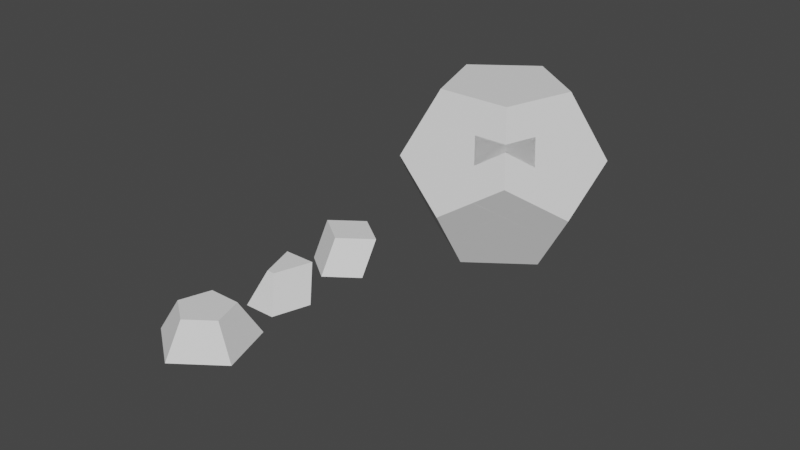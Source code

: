# Source: RubikDodecahedron.blend  (saved by Blender 3.6.11; exported with 4.5.12 LTS)
import bpy
from mathutils import Matrix  # noqa: F401  (used for matrix-valued properties, if any)

bpy.ops.wm.read_factory_settings(use_empty=True)
scene = bpy.context.scene
scene.name = 'Scene'

# ---- collections
col_piecesexample = bpy.data.collections.new('PiecesExample'); scene.collection.children.link(col_piecesexample)
col_rubikdodecahedron = bpy.data.collections.new('RubikDodecahedron'); scene.collection.children.link(col_rubikdodecahedron)

# ---- world
world_world = bpy.data.worlds.new('World'); scene.world = world_world
world_world.use_nodes = True; world_world.node_tree.nodes.clear()
_N = world_world.node_tree.nodes; _L = world_world.node_tree.links
n0 = _N.new('ShaderNodeOutputWorld'); n0.name = 'World Output'; n0.location = (300, 300)
n1 = _N.new('ShaderNodeBackground'); n1.name = 'Background'; n1.location = (10, 300)
n1.inputs[0].default_value = (0.05088, 0.05088, 0.05088, 1.0)
_L.new(n1.outputs[0], n0.inputs[0])
n0.is_active_output = True
world_world.color = (0.05088, 0.05088, 0.05088)
world_world.use_sun_shadow = False
world_world.sun_shadow_jitter_overblur = 0.0

# ---- meshes
me_vertexpiece = bpy.data.meshes.new('VertexPiece')
me_vertexpiece.from_pydata([(-3.688e-05, 0.2898, -0.3786), (-0.0001225, -0.758, -0.379), (-0.0001228, -0.2895, 0.3791), (-0.7209, 0.2342, 0.3791), (0.721, 0.2345, 0.3791), (0.7209, -0.2344, -0.3795), (-0.7208, -0.2345, -0.3792), (1.775e-05, 0.7579, 0.3791)], [], [(0, 7, 4, 5), (6, 0, 5, 1), (7, 3, 2, 4), (6, 1, 2, 3), (2, 1, 5, 4), (3, 7, 0, 6)])
me_vertexpiece.update()
me_edgepiece = bpy.data.meshes.new('EdgePiece')
me_edgepiece.from_pydata([(0.641, 0.2345, -0.3786), (-0.3658, -0.6132, -0.379), (0.09048, -0.2342, 0.3791), (0.366, -0.6133, -0.3792), (0.3658, 0.6133, 0.3791), (-0.09066, -0.2342, 0.3791), (-0.3656, 0.6131, 0.3791), (-0.6412, 0.2339, -0.3795)], [], [(6, 5, 2, 4), (1, 3, 2, 5), (0, 7, 6, 4), (1, 7, 0, 3), (2, 3, 0, 4), (6, 7, 1, 5)])
me_edgepiece.update()
me_facepiece = bpy.data.meshes.new('FacePiece')
me_facepiece.from_pydata([(0.0001349, -1.09, -0.3786), (0.3656, 0.5032, 0.3791), (0.6416, 0.882, -0.3792), (-0.6417, 0.882, -0.3789), (1.037, -0.3364, -0.3792), (0.0001895, -0.622, 0.3791), (0.5913, -0.1926, 0.3791), (-0.3654, 0.5034, 0.3791), (-0.5917, -0.1922, 0.3791), (-1.038, -0.3371, -0.3795)], [], [(7, 8, 5, 6, 1), (0, 9, 3, 2, 4), (2, 3, 7, 1), (7, 3, 9, 8), (2, 1, 6, 4), (0, 5, 8, 9), (4, 6, 5, 0)])
me_facepiece.update()
me_piece53 = bpy.data.meshes.new('Piece53')
me_piece53.from_pydata([(-0.3656, 0.6134, 0.3786), (0.3655, 0.6136, 0.3786), (-0.09016, -0.2339, 0.3792), (-0.3656, -0.6135, -0.3787), (0.6411, 0.2335, -0.3791), (-0.641, 0.2343, -0.379), (0.09007, -0.2339, 0.3792), (0.3658, -0.6135, -0.3788)], [], [(4, 5, 0, 1), (1, 0, 2, 6), (3, 7, 6, 2), (7, 3, 5, 4), (3, 2, 0, 5), (7, 4, 1, 6)])
me_piece53.update()
me_piece8 = bpy.data.meshes.new('Piece8')
me_piece8.from_pydata([(-0.7212, 0.2344, 0.379), (-0.7212, -0.234, -0.3789), (0.721, -0.2342, -0.379), (0.0007466, 0.2891, -0.379), (-1.951e-05, -0.2895, 0.379), (-0.0002533, 0.7578, 0.379), (0.7209, 0.2343, 0.379), (-1.962e-05, -0.758, -0.379)], [], [(2, 3, 5, 6), (3, 2, 7, 1), (4, 6, 5, 0), (0, 1, 7, 4), (7, 2, 6, 4), (3, 1, 0, 5)])
me_piece8.update()
me_piece4 = bpy.data.meshes.new('Piece4')
me_piece4.from_pydata([(0.08967, -0.234, 0.3791), (-0.3656, -0.613, -0.3789), (-0.6407, 0.2337, -0.3789), (0.3663, -0.6131, -0.379), (-0.366, 0.6134, 0.3791), (-0.09029, -0.234, 0.3791), (0.3655, 0.6132, 0.3791), (0.641, 0.2339, -0.3795)], [], [(0, 3, 7, 6), (7, 3, 1, 2), (5, 0, 6, 4), (1, 3, 0, 5), (7, 2, 4, 6), (2, 1, 5, 4)])
me_piece4.update()
me_piece9 = bpy.data.meshes.new('Piece9')
me_piece9.from_pydata([(-0.7211, 0.2347, 0.3791), (0.7207, -0.2342, -0.3789), (-0.7201, -0.2346, -0.379), (4.777e-05, -0.2893, 0.3791), (0.7205, 0.2341, 0.3791), (4.798e-05, -0.7578, -0.379), (8.523e-06, 0.758, 0.3791), (-1.483e-05, 0.2892, -0.3794)], [], [(1, 5, 2, 7), (1, 4, 3, 5), (2, 5, 3, 0), (0, 3, 4, 6), (1, 7, 6, 4), (0, 6, 7, 2)])
me_piece9.update()
me_piece0 = bpy.data.meshes.new('Piece0')
me_piece0.from_pydata([(0.641, 0.2345, -0.3786), (-0.3658, -0.6132, -0.379), (0.09048, -0.2342, 0.3791), (0.366, -0.6133, -0.3792), (0.3658, 0.6133, 0.3791), (-0.09066, -0.2342, 0.3791), (-0.3656, 0.6131, 0.3791), (-0.6412, 0.2339, -0.3795)], [], [(6, 5, 2, 4), (1, 3, 2, 5), (0, 7, 6, 4), (1, 7, 0, 3), (2, 3, 0, 4), (6, 7, 1, 5)])
me_piece0.update()
me_piece5 = bpy.data.meshes.new('Piece5')
me_piece5.from_pydata([(-3.688e-05, 0.2898, -0.3786), (-0.0001225, -0.758, -0.379), (-0.0001228, -0.2895, 0.3791), (-0.7209, 0.2342, 0.3791), (0.721, 0.2345, 0.3791), (0.7209, -0.2344, -0.3795), (-0.7208, -0.2345, -0.3792), (1.779e-05, 0.7579, 0.3791)], [], [(0, 7, 4, 5), (6, 0, 5, 1), (7, 3, 2, 4), (6, 1, 2, 3), (2, 1, 5, 4), (3, 7, 0, 6)])
me_piece5.update()
me_piece1 = bpy.data.meshes.new('Piece1')
me_piece1.from_pydata([(-0.6409, 0.2344, -0.3786), (0.6413, 0.2345, -0.3791), (-0.09011, -0.2342, 0.3791), (-0.3658, -0.6134, -0.3795), (0.09055, -0.2342, 0.3791), (-0.3657, 0.6131, 0.3791), (0.3658, -0.6133, -0.3792), (0.3649, 0.6131, 0.3791)], [], [(4, 6, 1, 7), (0, 1, 6, 3), (7, 5, 2, 4), (2, 3, 6, 4), (1, 0, 5, 7), (3, 2, 5, 0)])
me_piece1.update()
me_piece6 = bpy.data.meshes.new('Piece6')
me_piece6.from_pydata([(0.7206, -0.2343, -0.379), (0.0005584, 0.2895, -0.3792), (-6.869e-05, -0.2894, 0.379), (0.7207, 0.2342, 0.379), (-0.7205, 0.234, 0.379), (-6.874e-05, -0.7578, -0.3788), (-0.7207, -0.2345, -0.3792), (-0.0005032, 0.7582, 0.379)], [], [(6, 1, 0, 5), (3, 7, 4, 2), (4, 6, 5, 2), (2, 5, 0, 3), (0, 1, 7, 3), (4, 7, 1, 6)])
me_piece6.update()
me_piece2 = bpy.data.meshes.new('Piece2')
me_piece2.from_pydata([(-0.3657, -0.6131, -0.3789), (0.3657, 0.6133, 0.3791), (0.6407, 0.2338, -0.3792), (0.3655, -0.6131, -0.3789), (0.09017, -0.2341, 0.3791), (-0.6404, 0.2338, -0.3792), (-0.09026, -0.2341, 0.3791), (-0.3657, 0.6137, 0.3791)], [], [(1, 7, 6, 4), (6, 0, 3, 4), (2, 5, 7, 1), (1, 4, 3, 2), (5, 2, 3, 0), (0, 6, 7, 5)])
me_piece2.update()
me_piece7 = bpy.data.meshes.new('Piece7')
me_piece7.from_pydata([(0.0002202, -0.2894, 0.379), (0.0002197, -0.7577, -0.3786), (0.0002163, 0.758, 0.379), (0.7207, -0.2346, -0.3792), (-0.0004003, 0.2894, -0.3792), (0.7207, 0.234, 0.379), (-0.7208, -0.234, -0.379), (-0.7208, 0.2344, 0.379)], [], [(5, 2, 7, 0), (7, 6, 1, 0), (1, 3, 5, 0), (3, 4, 2, 5), (4, 3, 1, 6), (2, 4, 6, 7)])
me_piece7.update()
me_piece3 = bpy.data.meshes.new('Piece3')
me_piece3.from_pydata([(-0.3654, 0.6132, 0.379), (-0.3659, -0.6133, -0.3792), (-0.6413, 0.2344, -0.3792), (-0.09053, -0.2342, 0.379), (0.0901, -0.2342, 0.379), (0.3654, -0.6132, -0.3789), (0.642, 0.2344, -0.379), (0.3657, 0.613, 0.379)], [], [(4, 7, 0, 3), (1, 5, 4, 3), (6, 2, 0, 7), (2, 6, 5, 1), (0, 2, 1, 3), (4, 5, 6, 7)])
me_piece3.update()
me_piece10 = bpy.data.meshes.new('Piece10')
me_piece10.from_pydata([(0.0001348, -1.09, -0.3786), (0.3656, 0.5032, 0.3791), (0.6416, 0.882, -0.3792), (-0.6417, 0.882, -0.3789), (1.037, -0.3364, -0.3792), (0.0001895, -0.622, 0.3791), (0.5913, -0.1926, 0.3791), (-0.3654, 0.5034, 0.3791), (-0.5917, -0.1922, 0.3791), (-1.038, -0.3371, -0.3795)], [], [(7, 8, 5, 6, 1), (0, 9, 3, 2, 4), (2, 3, 7, 1), (7, 3, 9, 8), (2, 1, 6, 4), (0, 5, 8, 9), (4, 6, 5, 0)])
me_piece10.update()
me_piece14 = bpy.data.meshes.new('Piece14')
me_piece14.from_pydata([(-0.3654, -0.6134, -0.3792), (-0.3652, 0.6136, 0.3787), (0.3643, -0.6135, -0.379), (-0.6402, 0.2348, -0.3785), (0.6404, 0.2331, -0.3791), (0.09027, -0.2341, 0.3791), (-0.09003, -0.234, 0.3791), (0.3659, 0.6134, 0.3789)], [], [(4, 3, 1, 7), (3, 4, 2, 0), (0, 2, 5, 6), (5, 7, 1, 6), (2, 4, 7, 5), (1, 3, 0, 6)])
me_piece14.update()
me_solid_022 = bpy.data.meshes.new('Solid.022')
me_solid_022.from_pydata([(0.08961, -0.2341, 0.379), (0.3654, -0.6135, -0.3791), (-0.3658, 0.6131, 0.3786), (-0.3656, -0.6128, -0.3782), (0.3653, 0.6132, 0.3788), (0.642, 0.234, -0.3788), (-0.09057, -0.2341, 0.3789), (-0.6404, 0.2341, -0.3792)], [], [(0, 1, 5, 4), (7, 5, 1, 3), (5, 7, 2, 4), (4, 2, 6, 0), (3, 1, 0, 6), (2, 7, 3, 6)])
me_solid_022.update()
me_piece25 = bpy.data.meshes.new('Piece25')
me_piece25.from_pydata([(5.473e-05, 0.7575, 0.3793), (-6.527e-05, -0.2899, 0.3786), (-6.506e-05, -0.7579, -0.3797), (0.7211, -0.2338, -0.3792), (0.721, 0.234, 0.3789), (-0.7208, -0.2341, -0.3792), (-0.0001565, 0.2902, -0.3777), (-0.721, 0.2339, 0.3789)], [], [(7, 5, 2, 1), (3, 4, 1, 2), (0, 7, 1, 4), (6, 0, 4, 3), (0, 6, 5, 7), (2, 5, 6, 3)])
me_piece25.update()
me_piece24 = bpy.data.meshes.new('Piece24')
me_piece24.from_pydata([(0.7207, -0.2342, -0.3798), (0.0006615, 0.757, 0.3789), (0.0004594, 0.2895, -0.3786), (0.7214, 0.2336, 0.377), (-0.0004778, -0.7573, -0.3787), (-0.0004776, -0.2893, 0.3796), (-0.7209, 0.2342, 0.3799), (-0.7214, -0.2335, -0.3783)], [], [(1, 2, 7, 6), (2, 1, 3, 0), (0, 3, 5, 4), (5, 6, 7, 4), (3, 1, 6, 5), (0, 4, 7, 2)])
me_piece24.update()
me_piece20 = bpy.data.meshes.new('Piece20')
me_piece20.from_pydata([(-1.822e-05, -0.6222, 0.3785), (0.591, -0.1925, 0.3788), (-0.3657, 0.5031, 0.3792), (-0.6408, 0.8822, -0.3779), (0.3662, 0.503, 0.3792), (-1.038, -0.3353, -0.3795), (1.037, -0.3377, -0.3792), (0.0004344, -1.09, -0.3796), (0.6409, 0.8819, -0.3784), (-0.5917, -0.1922, 0.3788)], [], [(8, 4, 1, 6), (6, 7, 5, 3, 8), (9, 0, 1, 4, 2), (1, 0, 7, 6), (3, 5, 9, 2), (2, 4, 8, 3), (5, 7, 0, 9)])
me_piece20.update()
me_piece33 = bpy.data.meshes.new('Piece33')
me_piece33.from_pydata([(0.3664, 0.6129, 0.3787), (0.3656, -0.6135, -0.3784), (0.09048, -0.2344, 0.379), (-0.3671, -0.6122, -0.379), (-0.6418, 0.2346, -0.3792), (0.6419, 0.2339, -0.3791), (-0.09044, -0.2344, 0.3791), (-0.365, 0.6131, 0.3789)], [], [(2, 1, 5, 0), (4, 5, 1, 3), (6, 2, 0, 7), (3, 1, 2, 6), (4, 7, 0, 5), (4, 3, 6, 7)])
me_piece33.update()
me_piece34 = bpy.data.meshes.new('Piece34')
me_piece34.from_pydata([(0.3658, -0.6129, -0.3787), (-0.3657, 0.6132, 0.3787), (-0.09029, -0.2339, 0.379), (-0.3653, -0.613, -0.3786), (0.3651, 0.6135, 0.3788), (0.09004, -0.2338, 0.379), (0.6408, 0.2332, -0.3789), (-0.6404, 0.2336, -0.3791)], [], [(1, 2, 5, 4), (0, 5, 2, 3), (0, 3, 7, 6), (1, 7, 3, 2), (4, 6, 7, 1), (0, 6, 4, 5)])
me_piece34.update()
me_piece40 = bpy.data.meshes.new('Piece40')
me_piece40.from_pydata([(-7.706e-05, -0.7576, -0.3794), (0.0001467, 0.7575, 0.3793), (0.7207, 0.2339, 0.379), (-0.7209, -0.2337, -0.3788), (-7.713e-05, -0.2897, 0.3787), (-0.721, 0.234, 0.379), (0.7206, -0.2339, -0.3789), (0.0005993, 0.2896, -0.3788)], [], [(3, 0, 4, 5), (6, 2, 4, 0), (5, 4, 2, 1), (7, 6, 0, 3), (1, 2, 6, 7), (3, 5, 1, 7)])
me_piece40.update()
me_piece35 = bpy.data.meshes.new('Piece35')
me_piece35.from_pydata([(0.09055, -0.2341, 0.379), (-0.3659, -0.6132, -0.3788), (0.6407, 0.234, -0.3788), (-0.6409, 0.2342, -0.379), (-0.3654, 0.6133, 0.3788), (-0.09011, -0.2341, 0.379), (0.3657, 0.6132, 0.3787), (0.3654, -0.6133, -0.3787)], [], [(0, 6, 4, 5), (0, 5, 1, 7), (2, 3, 4, 6), (7, 2, 6, 0), (5, 4, 3, 1), (2, 7, 1, 3)])
me_piece35.update()
me_piece36 = bpy.data.meshes.new('Piece36')
me_piece36.from_pydata([(-0.7207, 0.2338, 0.3791), (0.7209, 0.2341, 0.3791), (-0.000162, 0.2899, -0.3784), (-5.558e-05, -0.2897, 0.3788), (0.721, -0.2341, -0.3795), (-0.0001292, 0.7578, 0.3794), (-5.528e-05, -0.7578, -0.3796), (-0.7208, -0.2339, -0.3789)], [], [(2, 5, 1, 4), (4, 6, 7, 2), (3, 1, 5, 0), (3, 6, 4, 1), (3, 0, 7, 6), (5, 2, 7, 0)])
me_piece36.update()
me_piece26 = bpy.data.meshes.new('Piece26')
me_piece26.from_pydata([(-0.09014, -0.2339, 0.3791), (-0.6409, 0.2337, -0.379), (0.09061, -0.2339, 0.3791), (0.6405, 0.2334, -0.379), (-0.3653, -0.6134, -0.3792), (0.3657, 0.6137, 0.3789), (-0.3659, 0.6135, 0.3788), (0.3655, -0.6131, -0.3788)], [], [(4, 1, 3, 7), (2, 7, 3, 5), (0, 2, 5, 6), (0, 4, 7, 2), (1, 6, 5, 3), (4, 0, 6, 1)])
me_piece26.update()
me_piece11 = bpy.data.meshes.new('Piece11')
me_piece11.from_pydata([(-0.6414, 0.2342, -0.3792), (0.6419, 0.234, -0.3791), (-0.09059, -0.2342, 0.379), (-0.3653, 0.6135, 0.3786), (-0.3655, -0.6132, -0.3787), (0.3651, -0.6133, -0.3785), (0.08978, -0.2342, 0.379), (0.366, 0.6132, 0.3788), (-0.6414, 0.2342, -0.3792), (0.6419, 0.234, -0.3791), (-0.09059, -0.2342, 0.379), (-0.3653, 0.6135, 0.3786), (-0.3655, -0.6132, -0.3787), (0.3651, -0.6133, -0.3785), (0.08978, -0.2342, 0.379), (0.366, 0.6132, 0.3788)], [], [(1, 0, 3, 7), (5, 6, 2, 4), (2, 6, 7, 3), (5, 4, 0, 1), (6, 5, 1, 7), (2, 3, 0, 4), (9, 8, 11, 15), (13, 14, 10, 12), (10, 14, 15, 11), (13, 12, 8, 9), (14, 13, 9, 15), (10, 11, 8, 12)])
me_piece11.update()
me_piece21 = bpy.data.meshes.new('Piece21')
me_piece21.from_pydata([(0.7206, 0.2336, 0.3789), (6.121e-05, 0.2904, -0.3781), (0.7207, -0.2343, -0.3794), (6.771e-05, -0.2899, 0.3786), (6.789e-05, -0.7578, -0.3796), (0.0001159, 0.7579, 0.3793), (-0.7207, 0.2338, 0.3789), (-0.7208, -0.2337, -0.3787)], [], [(5, 1, 7, 6), (0, 3, 4, 2), (7, 4, 3, 6), (0, 5, 6, 3), (7, 1, 2, 4), (0, 2, 1, 5)])
me_piece21.update()
me_piece16 = bpy.data.meshes.new('Piece16')
me_piece16.from_pydata([(0.0003091, -1.09, -0.3796), (0.6409, 0.883, -0.3785), (1.037, -0.3375, -0.3793), (-0.3659, 0.5032, 0.3793), (-0.5916, -0.1922, 0.3788), (-1.037, -0.3377, -0.379), (0.366, 0.5029, 0.3793), (-0.6413, 0.882, -0.3784), (0.5918, -0.1919, 0.3788), (-5.513e-05, -0.6218, 0.3786)], [], [(9, 8, 6, 3, 4), (0, 5, 7, 1, 2), (6, 1, 7, 3), (3, 7, 5, 4), (5, 0, 9, 4), (0, 2, 8, 9), (1, 6, 8, 2)])
me_piece16.update()
me_piece27 = bpy.data.meshes.new('Piece27')
me_piece27.from_pydata([(-0.3658, -0.6132, -0.3788), (-0.09045, -0.2339, 0.3792), (0.09006, -0.234, 0.3792), (0.3657, 0.6131, 0.3789), (0.3654, -0.6138, -0.3798), (0.6409, 0.2343, -0.3791), (-0.3652, 0.6129, 0.379), (-0.6407, 0.2346, -0.3787)], [], [(4, 0, 7, 5), (4, 5, 3, 2), (6, 1, 2, 3), (0, 4, 2, 1), (5, 7, 6, 3), (1, 6, 7, 0)])
me_piece27.update()
me_piece37 = bpy.data.meshes.new('Piece37')
me_piece37.from_pydata([(-3.932e-05, -0.7578, -0.3795), (0.721, -0.2337, -0.3787), (-3.953e-05, -0.2897, 0.3789), (0.721, 0.2342, 0.3793), (-0.7209, 0.2341, 0.3793), (-0.0001367, 0.7575, 0.3796), (-0.7211, -0.2345, -0.3801), (0.0001673, 0.2898, -0.3787)], [], [(7, 1, 0, 6), (5, 4, 2, 3), (4, 6, 0, 2), (0, 1, 3, 2), (7, 5, 3, 1), (6, 4, 5, 7)])
me_piece37.update()
me_piece12 = bpy.data.meshes.new('Piece12')
me_piece12.from_pydata([(0.3658, 0.6129, 0.3788), (-0.3656, 0.6131, 0.3786), (0.6409, 0.2342, -0.3789), (-0.6406, 0.2347, -0.379), (0.09028, -0.2342, 0.379), (0.3649, -0.6134, -0.3787), (-0.09059, -0.2341, 0.3789), (-0.3652, -0.6132, -0.3787)], [], [(3, 2, 5, 7), (7, 5, 4, 6), (6, 4, 0, 1), (2, 3, 1, 0), (5, 2, 0, 4), (1, 3, 7, 6)])
me_piece12.update()
me_piece17 = bpy.data.meshes.new('Piece17')
me_piece17.from_pydata([(-0.6407, 0.883, -0.3783), (-1.037, -0.3375, -0.3792), (1.037, -0.3363, -0.3793), (0.6416, 0.8826, -0.3786), (-0.3656, 0.5026, 0.3794), (0.5915, -0.1915, 0.379), (0.366, 0.503, 0.3794), (-0.001126, -1.091, -0.3802), (-6.233e-05, -0.6221, 0.3787), (-0.5917, -0.1928, 0.379)], [], [(4, 9, 8, 5, 6), (1, 0, 3, 2, 7), (0, 1, 9, 4), (3, 0, 4, 6), (3, 6, 5, 2), (2, 5, 8, 7), (7, 8, 9, 1)])
me_piece17.update()
me_piece28 = bpy.data.meshes.new('Piece28')
me_piece28.from_pydata([(0.08998, -0.2342, 0.379), (0.3659, 0.6138, 0.3788), (-0.6424, 0.2335, -0.3798), (-0.3648, -0.6134, -0.3786), (0.3658, -0.6131, -0.3783), (0.6412, 0.2345, -0.3788), (-0.08975, -0.2342, 0.379), (-0.3658, 0.613, 0.3787)], [], [(1, 0, 4, 5), (4, 3, 2, 5), (1, 7, 6, 0), (3, 4, 0, 6), (5, 2, 7, 1), (3, 6, 7, 2)])
me_piece28.update()
me_piece22 = bpy.data.meshes.new('Piece22')
me_piece22.from_pydata([(-0.7207, -0.2339, -0.3788), (-0.0004195, 0.2898, -0.3789), (-0.000127, -0.7575, -0.3792), (0.7211, 0.2343, 0.3791), (0.7206, -0.2343, -0.3796), (-0.7206, 0.2338, 0.3791), (-0.000127, -0.2897, 0.3788), (0.0003228, 0.7575, 0.3794)], [], [(1, 0, 5, 7), (4, 3, 6, 2), (0, 2, 6, 5), (3, 7, 5, 6), (4, 2, 0, 1), (4, 1, 7, 3)])
me_piece22.update()
me_piece18 = bpy.data.meshes.new('Piece18')
me_piece18.from_pydata([(-0.5918, -0.1924, 0.3787), (-0.3657, 0.5031, 0.3791), (0.6407, 0.8821, -0.3782), (-0.0004938, -1.091, -0.3795), (-1.037, -0.3366, -0.3792), (0.5913, -0.192, 0.3787), (0.3655, 0.5031, 0.3791), (1.037, -0.3366, -0.3788), (-0.6404, 0.8821, -0.3783), (0.000714, -0.6224, 0.3784)], [], [(1, 0, 9, 5, 6), (2, 7, 3, 4, 8), (6, 2, 8, 1), (1, 8, 4, 0), (3, 9, 0, 4), (6, 5, 7, 2), (7, 5, 9, 3)])
me_piece18.update()
me_piece13 = bpy.data.meshes.new('Piece13')
me_piece13.from_pydata([(-0.09096, -0.2338, 0.3791), (-0.3653, 0.6132, 0.3788), (-0.6406, 0.2339, -0.3794), (0.3651, -0.6132, -0.3788), (-0.3658, -0.6131, -0.379), (0.6409, 0.2337, -0.3788), (0.09034, -0.2338, 0.3791), (0.3662, 0.6131, 0.379)], [], [(4, 3, 6, 0), (6, 7, 1, 0), (7, 5, 2, 1), (3, 4, 2, 5), (3, 5, 7, 6), (0, 1, 2, 4)])
me_piece13.update()
me_piece29 = bpy.data.meshes.new('Piece29')
me_piece29.from_pydata([(-0.3656, 0.613, 0.3789), (0.3654, -0.6133, -0.3786), (-0.09074, -0.2341, 0.3791), (-0.3664, -0.6132, -0.3788), (0.6414, 0.2339, -0.3794), (-0.6412, 0.2346, -0.3789), (0.09065, -0.2341, 0.379), (0.3665, 0.6132, 0.3787)], [], [(5, 4, 1, 3), (0, 2, 6, 7), (3, 1, 6, 2), (4, 5, 0, 7), (6, 1, 4, 7), (2, 0, 5, 3)])
me_piece29.update()
me_piece19 = bpy.data.meshes.new('Piece19')
me_piece19.from_pydata([(-0.3657, 0.5026, 0.3792), (-0.6411, 0.8822, -0.3788), (0.3656, 0.503, 0.3792), (0.5911, -0.191, 0.3788), (0.6422, 0.8824, -0.3787), (-1.037, -0.3366, -0.3792), (-0.0003543, -1.09, -0.3793), (1.037, -0.336, -0.3785), (-0.5918, -0.1931, 0.3788), (0.0006136, -0.6231, 0.3785)], [], [(8, 9, 3, 2, 0), (5, 1, 4, 7, 6), (3, 7, 4, 2), (7, 3, 9, 6), (2, 4, 1, 0), (1, 5, 8, 0), (5, 6, 9, 8)])
me_piece19.update()
me_piece38 = bpy.data.meshes.new('Piece38')
me_piece38.from_pydata([(-0.7209, -0.2338, -0.3789), (-0.0007292, 0.2892, -0.3786), (-0.0001366, -0.7576, -0.3796), (0.721, 0.2344, 0.3791), (-0.0001365, -0.2896, 0.3788), (-0.7206, 0.2338, 0.3791), (0.7209, -0.2338, -0.3794), (0.0004785, 0.7574, 0.3794)], [], [(1, 6, 2, 0), (3, 6, 1, 7), (0, 2, 4, 5), (7, 5, 4, 3), (4, 2, 6, 3), (1, 0, 5, 7)])
me_piece38.update()
me_piece30 = bpy.data.meshes.new('Piece30')
me_piece30.from_pydata([(0.3659, -0.613, -0.3785), (-0.6417, 0.2338, -0.379), (0.3653, 0.6138, 0.3787), (0.6407, 0.2344, -0.3785), (0.09008, -0.234, 0.3789), (-0.08975, -0.234, 0.3789), (-0.3651, -0.6134, -0.3792), (-0.3655, 0.6125, 0.3786)], [], [(3, 0, 6, 1), (2, 4, 0, 3), (2, 7, 5, 4), (5, 6, 0, 4), (3, 1, 7, 2), (6, 5, 7, 1)])
me_piece30.update()
me_piece23 = bpy.data.meshes.new('Piece23')
me_piece23.from_pydata([(-0.7207, 0.2338, 0.379), (-4.667e-05, 0.7574, 0.3793), (0.7208, -0.234, -0.3795), (0.000257, 0.2895, -0.3787), (-0.0002145, -0.2897, 0.3787), (-0.0002148, -0.7575, -0.3792), (0.7208, 0.2342, 0.379), (-0.7207, -0.2337, -0.3784)], [], [(7, 0, 1, 3), (2, 6, 4, 5), (4, 0, 7, 5), (6, 1, 0, 4), (7, 3, 2, 5), (3, 1, 6, 2)])
me_piece23.update()
me_piece31 = bpy.data.meshes.new('Piece31')
me_piece31.from_pydata([(-0.09054, -0.2338, 0.3789), (-0.366, -0.6129, -0.3787), (0.3655, -0.6129, -0.3786), (-0.6413, 0.2343, -0.3791), (0.6404, 0.2337, -0.3788), (0.09064, -0.2339, 0.3789), (-0.3654, 0.6127, 0.3787), (0.3666, 0.6128, 0.3786)], [], [(1, 3, 4, 2), (0, 5, 7, 6), (1, 2, 5, 0), (3, 6, 7, 4), (4, 7, 5, 2), (0, 6, 3, 1)])
me_piece31.update()
me_piece39 = bpy.data.meshes.new('Piece39')
me_piece39.from_pydata([(-0.7206, -0.2337, -0.3788), (7.442e-05, -0.7577, -0.3797), (-0.0007209, 0.2898, -0.3785), (0.7209, -0.2337, -0.3789), (-0.7206, 0.234, 0.379), (0.000247, 0.7569, 0.3793), (7.473e-05, -0.2896, 0.3787), (0.7207, 0.2339, 0.379)], [], [(0, 2, 3, 1), (2, 5, 7, 3), (4, 6, 7, 5), (4, 0, 1, 6), (1, 3, 7, 6), (2, 0, 4, 5)])
me_piece39.update()
me_piece32 = bpy.data.meshes.new('Piece32')
me_piece32.from_pydata([(0.3657, 0.6142, 0.3786), (-0.3651, -0.6141, -0.3788), (0.3658, -0.6121, -0.3781), (0.09013, -0.2317, 0.3787), (-0.366, 0.6115, 0.3785), (-0.09034, -0.235, 0.3788), (-0.641, 0.2321, -0.3798), (0.6408, 0.2351, -0.3778)], [], [(2, 1, 6, 7), (4, 5, 3, 0), (1, 2, 3, 5), (7, 6, 4, 0), (6, 1, 5, 4), (0, 3, 2, 7)])
me_piece32.update()
me_piece41 = bpy.data.meshes.new('Piece41')
me_piece41.from_pydata([(-0.3652, 0.5024, 0.3794), (0.5912, -0.1926, 0.379), (0.3653, 0.5024, 0.3794), (6.291e-05, -0.6224, 0.3787), (-0.5909, -0.1919, 0.379), (-1.037, -0.3372, -0.3793), (1.037, -0.3366, -0.3791), (-0.0003715, -1.091, -0.3796), (-0.6406, 0.8836, -0.3791), (0.6408, 0.8829, -0.3783)], [], [(1, 2, 0, 4, 3), (8, 9, 6, 7, 5), (3, 7, 6, 1), (4, 5, 7, 3), (5, 4, 0, 8), (8, 0, 2, 9), (1, 6, 9, 2)])
me_piece41.update()
me_piece46 = bpy.data.meshes.new('Piece46')
me_piece46.from_pydata([(-0.6415, 0.2339, -0.3789), (0.641, 0.2341, -0.3793), (0.0902, -0.2341, 0.379), (-0.3652, 0.6134, 0.3789), (0.3655, 0.6136, 0.3787), (-0.08992, -0.2342, 0.3791), (-0.3658, -0.6134, -0.3786), (0.3658, -0.6133, -0.3789)], [], [(4, 1, 0, 3), (4, 2, 7, 1), (5, 2, 4, 3), (5, 6, 7, 2), (7, 6, 0, 1), (3, 0, 6, 5)])
me_piece46.update()
me_piece45 = bpy.data.meshes.new('Piece45')
me_piece45.from_pydata([(8.276e-05, -0.6221, 0.3785), (0.5917, -0.1926, 0.3788), (-1.037, -0.337, -0.3792), (1.037, -0.3373, -0.379), (2.176e-05, -1.09, -0.3796), (-0.6409, 0.8825, -0.3783), (0.6407, 0.8821, -0.3783), (0.3656, 0.5034, 0.3792), (-0.5917, -0.1924, 0.3788), (-0.3655, 0.5033, 0.3792)], [], [(8, 0, 1, 7, 9), (5, 6, 3, 4, 2), (0, 4, 3, 1), (2, 4, 0, 8), (5, 2, 8, 9), (5, 9, 7, 6), (6, 7, 1, 3)])
me_piece45.update()
me_piece42 = bpy.data.meshes.new('Piece42')
me_piece42.from_pydata([(-0.5916, -0.1926, 0.3789), (0.5915, -0.1929, 0.3789), (0.0005565, -0.6225, 0.3787), (-1.037, -0.3363, -0.3792), (1.037, -0.337, -0.3791), (0.0002203, -1.09, -0.3799), (-0.6407, 0.8831, -0.3785), (0.6402, 0.8822, -0.3785), (-0.3653, 0.5032, 0.3793), (0.3654, 0.5033, 0.3793)], [], [(9, 8, 0, 2, 1), (6, 7, 4, 5, 3), (4, 7, 9, 1), (2, 5, 4, 1), (5, 2, 0, 3), (3, 0, 8, 6), (7, 6, 8, 9)])
me_piece42.update()
me_piece44 = bpy.data.meshes.new('Piece44')
me_piece44.from_pydata([(-0.5919, -0.1925, 0.379), (-0.3658, 0.5034, 0.3794), (0.5916, -0.1924, 0.379), (0.0009806, -0.623, 0.3774), (0.3655, 0.5026, 0.3794), (-1.037, -0.3363, -0.3791), (1.037, -0.3355, -0.3784), (0.001326, -1.091, -0.3804), (-0.6415, 0.8826, -0.3785), (0.6406, 0.8823, -0.3778)], [], [(4, 1, 0, 3, 2), (8, 9, 6, 7, 5), (3, 7, 6, 2), (7, 3, 0, 5), (5, 0, 1, 8), (6, 9, 4, 2), (9, 8, 1, 4)])
me_piece44.update()
me_piece43 = bpy.data.meshes.new('Piece43')
me_piece43.from_pydata([(0.0002515, -0.6225, 0.3785), (-0.5917, -0.1928, 0.3788), (0.3655, 0.503, 0.3792), (-0.3657, 0.5028, 0.3792), (0.5913, -0.1924, 0.3788), (1.037, -0.3369, -0.3788), (0.001052, -1.09, -0.3797), (-0.6412, 0.8829, -0.3785), (0.6409, 0.8821, -0.3784), (-1.037, -0.3357, -0.3789)], [], [(4, 2, 3, 1, 0), (7, 8, 5, 6, 9), (1, 9, 6, 0), (1, 3, 7, 9), (7, 3, 2, 8), (5, 8, 2, 4), (6, 5, 4, 0)])
me_piece43.update()
me_piece49 = bpy.data.meshes.new('Piece49')
me_piece49.from_pydata([(-0.3658, -0.6133, -0.3787), (-0.08978, -0.2342, 0.3789), (0.09017, -0.2341, 0.3789), (-0.3658, 0.6131, 0.3787), (0.3656, -0.6132, -0.379), (0.3651, 0.6134, 0.3785), (-0.64, 0.2339, -0.3784), (0.6406, 0.2344, -0.3789)], [], [(6, 3, 5, 7), (0, 4, 2, 1), (2, 5, 3, 1), (6, 7, 4, 0), (1, 3, 6, 0), (4, 7, 5, 2)])
me_piece49.update()
me_piece48 = bpy.data.meshes.new('Piece48')
me_piece48.from_pydata([(-0.3658, -0.6134, -0.3786), (0.3656, 0.6134, 0.3786), (0.09057, -0.2342, 0.379), (-0.09004, -0.2342, 0.379), (0.3659, -0.6134, -0.3791), (-0.3655, 0.6134, 0.3788), (-0.6412, 0.2342, -0.3785), (0.6405, 0.2343, -0.3792)], [], [(6, 5, 1, 7), (4, 2, 3, 0), (3, 2, 1, 5), (6, 7, 4, 0), (0, 3, 5, 6), (2, 4, 7, 1)])
me_piece48.update()
me_piece47 = bpy.data.meshes.new('Piece47')
me_piece47.from_pydata([(0.3655, -0.6135, -0.3791), (0.09021, -0.2342, 0.3791), (-0.0901, -0.2343, 0.3791), (-0.3661, 0.6133, 0.3789), (-0.6414, 0.2341, -0.3788), (0.6407, 0.2349, -0.3793), (-0.3646, -0.6136, -0.3788), (0.3658, 0.6134, 0.3788)], [], [(4, 5, 0, 6), (6, 0, 1, 2), (1, 7, 3, 2), (4, 3, 7, 5), (2, 3, 4, 6), (1, 0, 5, 7)])
me_piece47.update()
me_piece50 = bpy.data.meshes.new('Piece50')
me_piece50.from_pydata([(-0.0902, -0.2342, 0.379), (-0.366, -0.6134, -0.3787), (-0.3658, 0.6131, 0.3788), (-0.6416, 0.2342, -0.3787), (0.3657, -0.6132, -0.3789), (0.09114, -0.2341, 0.3789), (0.366, 0.6131, 0.3786), (0.6407, 0.2345, -0.3791)], [], [(4, 5, 0, 1), (6, 2, 0, 5), (1, 3, 7, 4), (7, 3, 2, 6), (1, 0, 2, 3), (7, 6, 5, 4)])
me_piece50.update()
me_piece56 = bpy.data.meshes.new('Piece56')
me_piece56.from_pydata([(0.721, -0.2344, -0.379), (0.0001033, -0.7577, -0.379), (7.053e-05, -0.2894, 0.3789), (-0.7207, -0.234, -0.379), (-8.376e-05, 0.2895, -0.379), (-8.34e-05, 0.758, 0.3791), (-0.7212, 0.2341, 0.379), (0.7208, 0.234, 0.3788)], [], [(1, 2, 6, 3), (5, 4, 3, 6), (5, 7, 0, 4), (0, 1, 3, 4), (1, 0, 7, 2), (6, 2, 7, 5)])
me_piece56.update()
me_piece55 = bpy.data.meshes.new('Piece55')
me_piece55.from_pydata([(0.08997, -0.234, 0.379), (0.3656, -0.6133, -0.3785), (-0.3651, -0.6133, -0.3785), (0.6409, 0.234, -0.3791), (-0.6407, 0.2344, -0.379), (-0.09045, -0.234, 0.379), (-0.3656, 0.6131, 0.3785), (0.3655, 0.6132, 0.3785)], [], [(7, 6, 5, 0), (5, 2, 1, 0), (1, 2, 4, 3), (3, 4, 6, 7), (2, 5, 6, 4), (0, 1, 3, 7)])
me_piece55.update()
me_piece51 = bpy.data.meshes.new('Piece51')
me_piece51.from_pydata([(-0.3657, -0.6131, -0.3783), (0.09015, -0.2337, 0.3794), (-0.09043, -0.2337, 0.3794), (-0.6408, 0.234, -0.379), (0.3654, 0.6138, 0.3789), (0.3659, -0.6137, -0.3796), (-0.3652, 0.6138, 0.3789), (0.6408, 0.2326, -0.3797)], [], [(4, 7, 3, 6), (4, 1, 5, 7), (6, 2, 1, 4), (0, 5, 1, 2), (3, 7, 5, 0), (2, 6, 3, 0)])
me_piece51.update()
me_piece61 = bpy.data.meshes.new('Piece61')
me_piece61.from_pydata([(-8.077e-06, -0.6222, 0.3789), (0.5911, -0.1927, 0.3789), (-0.6406, 0.882, -0.379), (-1.037, -0.3369, -0.3787), (-5.636e-05, -1.09, -0.3788), (0.6402, 0.8822, -0.3794), (1.037, -0.337, -0.3789), (-0.5911, -0.191, 0.3789), (-0.3655, 0.503, 0.3789), (0.3659, 0.5029, 0.3789)], [], [(1, 9, 8, 7, 0), (6, 4, 3, 2, 5), (1, 0, 4, 6), (4, 0, 7, 3), (3, 7, 8, 2), (2, 8, 9, 5), (6, 5, 9, 1)])
me_piece61.update()
me_piece57 = bpy.data.meshes.new('Piece57')
me_piece57.from_pydata([(0.7211, -0.2341, -0.3789), (0.0001328, -0.2896, 0.3788), (0.7212, 0.2343, 0.3791), (8.337e-05, 0.7582, 0.379), (-0.7208, -0.234, -0.3789), (-0.000865, -0.7587, -0.3789), (8.313e-05, 0.2898, -0.3789), (-0.7209, 0.2342, 0.3787)], [], [(7, 1, 2, 3), (2, 0, 6, 3), (6, 4, 7, 3), (0, 5, 4, 6), (4, 5, 1, 7), (0, 2, 1, 5)])
me_piece57.update()
me_piece60 = bpy.data.meshes.new('Piece60')
me_piece60.from_pydata([(0.0001085, 0.2895, -0.3789), (-0.0003954, -0.758, -0.3789), (-0.0003139, -0.2893, 0.3793), (-0.7206, -0.2341, -0.3789), (0.7209, 0.2342, 0.379), (0.7208, -0.2341, -0.3789), (0.0001085, 0.7576, 0.3785), (-0.7206, 0.2341, 0.3788)], [], [(5, 0, 6, 4), (3, 7, 6, 0), (0, 5, 1, 3), (2, 1, 5, 4), (6, 7, 2, 4), (1, 2, 7, 3)])
me_piece60.update()
me_piece54 = bpy.data.meshes.new('Piece54')
me_piece54.from_pydata([(0.3658, -0.6137, -0.379), (0.6407, 0.2338, -0.3791), (0.3655, 0.6132, 0.3785), (0.09029, -0.2341, 0.379), (-0.09007, -0.2341, 0.379), (-0.3659, 0.614, 0.3785), (-0.3654, -0.6134, -0.3783), (-0.641, 0.2343, -0.3787)], [], [(5, 2, 1, 7), (7, 6, 4, 5), (4, 3, 2, 5), (3, 4, 6, 0), (6, 7, 1, 0), (1, 2, 3, 0)])
me_piece54.update()
me_piece52 = bpy.data.meshes.new('Piece52')
me_piece52.from_pydata([(-0.6409, 0.2337, -0.3792), (-0.09031, -0.2338, 0.3792), (0.0896, -0.2338, 0.3792), (-0.3644, -0.6134, -0.3787), (0.3652, 0.6133, 0.3787), (0.3653, -0.6134, -0.3787), (0.641, 0.2343, -0.3792), (-0.3655, 0.6132, 0.3787)], [], [(4, 6, 0, 7), (1, 2, 4, 7), (1, 3, 5, 2), (6, 5, 3, 0), (1, 7, 0, 3), (6, 4, 2, 5)])
me_piece52.update()
me_piece59 = bpy.data.meshes.new('Piece59')
me_piece59.from_pydata([(0.0001927, 0.758, 0.3791), (0.721, 0.2342, 0.379), (0.000193, 0.2894, -0.3791), (0.721, -0.2343, -0.3791), (-0.7209, -0.2346, -0.3791), (-0.7208, 0.2344, 0.3794), (-0.0003642, -0.758, -0.3791), (-0.0002523, -0.2892, 0.379)], [], [(1, 0, 5, 7), (0, 1, 3, 2), (2, 4, 5, 0), (6, 4, 2, 3), (7, 6, 3, 1), (5, 4, 6, 7)])
me_piece59.update()
me_piece58 = bpy.data.meshes.new('Piece58')
me_piece58.from_pydata([(-0.0002895, -0.2897, 0.379), (-0.721, 0.2343, 0.379), (4.297e-05, 0.758, 0.3788), (0.7213, -0.2343, -0.3789), (0.721, 0.2342, 0.3788), (4.321e-05, 0.2897, -0.3789), (-0.7211, -0.2342, -0.3789), (-3.257e-05, -0.758, -0.3789)], [], [(0, 4, 2, 1), (0, 1, 6, 7), (7, 6, 5, 3), (1, 2, 5, 6), (3, 5, 2, 4), (4, 0, 7, 3)])
me_piece58.update()

# ---- objects
ob_vertexpiece = bpy.data.objects.new('VertexPiece', me_vertexpiece)
ob_edgepiece = bpy.data.objects.new('EdgePiece', me_edgepiece)
ob_facepiece = bpy.data.objects.new('FacePiece', me_facepiece)
ob_piece53 = bpy.data.objects.new('Piece53', me_piece53)
ob_piece8 = bpy.data.objects.new('Piece8', me_piece8)
ob_piece4 = bpy.data.objects.new('Piece4', me_piece4)
ob_piece9 = bpy.data.objects.new('Piece9', me_piece9)
ob_piece0 = bpy.data.objects.new('Piece0', me_piece0)
ob_piece5 = bpy.data.objects.new('Piece5', me_piece5)
ob_piece1 = bpy.data.objects.new('Piece1', me_piece1)
ob_piece6 = bpy.data.objects.new('Piece6', me_piece6)
ob_piece2 = bpy.data.objects.new('Piece2', me_piece2)
ob_piece7 = bpy.data.objects.new('Piece7', me_piece7)
ob_piece3 = bpy.data.objects.new('Piece3', me_piece3)
ob_piece10 = bpy.data.objects.new('Piece10', me_piece10)
ob_piece14 = bpy.data.objects.new('Piece14', me_piece14)
ob_piece15 = bpy.data.objects.new('Piece15', me_solid_022)
ob_piece25 = bpy.data.objects.new('Piece25', me_piece25)
ob_piece24 = bpy.data.objects.new('Piece24', me_piece24)
ob_piece20 = bpy.data.objects.new('Piece20', me_piece20)
ob_piece33 = bpy.data.objects.new('Piece33', me_piece33)
ob_piece34 = bpy.data.objects.new('Piece34', me_piece34)
ob_piece40 = bpy.data.objects.new('Piece40', me_piece40)
ob_piece35 = bpy.data.objects.new('Piece35', me_piece35)
ob_piece36 = bpy.data.objects.new('Piece36', me_piece36)
ob_piece26 = bpy.data.objects.new('Piece26', me_piece26)
ob_piece11 = bpy.data.objects.new('Piece11', me_piece11)
ob_piece21 = bpy.data.objects.new('Piece21', me_piece21)
ob_piece16 = bpy.data.objects.new('Piece16', me_piece16)
ob_piece27 = bpy.data.objects.new('Piece27', me_piece27)
ob_piece37 = bpy.data.objects.new('Piece37', me_piece37)
ob_piece12 = bpy.data.objects.new('Piece12', me_piece12)
ob_piece17 = bpy.data.objects.new('Piece17', me_piece17)
ob_piece28 = bpy.data.objects.new('Piece28', me_piece28)
ob_piece22 = bpy.data.objects.new('Piece22', me_piece22)
ob_piece18 = bpy.data.objects.new('Piece18', me_piece18)
ob_piece13 = bpy.data.objects.new('Piece13', me_piece13)
ob_piece29 = bpy.data.objects.new('Piece29', me_piece29)
ob_piece19 = bpy.data.objects.new('Piece19', me_piece19)
ob_piece38 = bpy.data.objects.new('Piece38', me_piece38)
ob_piece30 = bpy.data.objects.new('Piece30', me_piece30)
ob_piece23 = bpy.data.objects.new('Piece23', me_piece23)
ob_piece31 = bpy.data.objects.new('Piece31', me_piece31)
ob_piece39 = bpy.data.objects.new('Piece39', me_piece39)
ob_piece32 = bpy.data.objects.new('Piece32', me_piece32)
ob_piece41 = bpy.data.objects.new('Piece41', me_piece41)
ob_piece46 = bpy.data.objects.new('Piece46', me_piece46)
ob_piece45 = bpy.data.objects.new('Piece45', me_piece45)
ob_piece42 = bpy.data.objects.new('Piece42', me_piece42)
ob_piece44 = bpy.data.objects.new('Piece44', me_piece44)
ob_piece43 = bpy.data.objects.new('Piece43', me_piece43)
ob_piece49 = bpy.data.objects.new('Piece49', me_piece49)
ob_piece48 = bpy.data.objects.new('Piece48', me_piece48)
ob_piece47 = bpy.data.objects.new('Piece47', me_piece47)
ob_piece50 = bpy.data.objects.new('Piece50', me_piece50)
ob_piece56 = bpy.data.objects.new('Piece56', me_piece56)
ob_piece55 = bpy.data.objects.new('Piece55', me_piece55)
ob_piece51 = bpy.data.objects.new('Piece51', me_piece51)
ob_piece61 = bpy.data.objects.new('Piece61', me_piece61)
ob_piece57 = bpy.data.objects.new('Piece57', me_piece57)
ob_piece60 = bpy.data.objects.new('Piece60', me_piece60)
ob_piece54 = bpy.data.objects.new('Piece54', me_piece54)
ob_piece52 = bpy.data.objects.new('Piece52', me_piece52)
ob_piece59 = bpy.data.objects.new('Piece59', me_piece59)
ob_piece58 = bpy.data.objects.new('Piece58', me_piece58)

# ---- transforms, parenting, visibility, modifiers, constraints
ob_vertexpiece.location = (0.0, -6.0, 0.0)
ob_edgepiece.location = (0.0, -8.0, 0.0)
ob_facepiece.location = (0.0, -10.0, 0.0)
ob_piece53.location = (0.0, 1.116, -1.806)
ob_piece53.rotation_euler = (2.035, 0.0, 3.142)
ob_piece8.location = (-1.312, 0.4264, 1.806)
ob_piece8.rotation_euler = (0.0, 0.0, 4.398)
ob_piece4.location = (-1.062, -0.3452, 1.806)
ob_piece4.rotation_euler = (0.0, 0.0, 5.027)
ob_piece9.location = (-0.8113, -1.117, 1.806)
ob_piece9.rotation_euler = (0.0, 0.0, 5.655)
ob_piece0.location = (0.0, -1.116, 1.806)
ob_piece5.location = (0.8112, -1.116, 1.806)
ob_piece5.rotation_euler = (0.0, 0.0, 0.6283)
ob_piece1.location = (1.062, -0.3448, 1.806)
ob_piece1.rotation_euler = (0.0, 0.0, 1.257)
ob_piece6.location = (1.312, 0.4265, 1.806)
ob_piece6.rotation_euler = (0.0, 0.0, 1.885)
ob_piece2.location = (0.6563, 0.9032, 1.806)
ob_piece2.rotation_euler = (0.0, 0.0, 2.513)
ob_piece7.location = (0.0, 1.38, 1.806)
ob_piece7.rotation_euler = (0.0, 0.0, 3.142)
ob_piece3.location = (-0.656, 0.9033, 1.806)
ob_piece3.rotation_euler = (0.0, 0.0, 3.77)
ob_piece10.location = (0.0, 0.0, 1.806)
ob_piece10.rotation_euler = (0.0, 0.0, 0.6283)
ob_piece14.location = (-1.718, 0.5582, 1.117)
ob_piece14.rotation_euler = (2.588, 2.124, 5.969)
ob_piece15.location = (-1.062, -1.462, 1.116)
ob_piece15.rotation_euler = (2.588, 2.124, 0.9425)
ob_piece25.location = (-1.312, -1.806, 0.4262)
ob_piece25.rotation_euler = (4.248, 0.0, 2.513)
ob_piece24.location = (-2.123, 0.6902, 0.4272)
ob_piece24.rotation_euler = (4.248, 0.0, 1.257)
ob_piece20.location = (-1.537, -0.4995, 0.8077)
ob_piece20.rotation_euler = (1.107, 0.0, 5.027)
ob_piece33.location = (-2.123, 0.0, 0.0)
ob_piece33.rotation_euler = (1.018, 0.5533, 4.712)
ob_piece34.location = (-1.718, -1.248, 0.0)
ob_piece34.rotation_euler = (1.018, 5.73, 5.341)
ob_piece40.location = (-2.124, -0.6901, -0.4264)
ob_piece40.rotation_euler = (1.107, 0.0, 5.027)
ob_piece35.location = (-0.6562, -2.02, 0.0)
ob_piece35.rotation_euler = (1.018, 0.5533, 5.969)
ob_piece36.location = (0.0, -2.233, -0.4264)
ob_piece36.rotation_euler = (1.107, 0.0, 0.0)
ob_piece26.location = (0.6563, -2.02, 0.0)
ob_piece26.rotation_euler = (1.018, 5.73, 0.3142)
ob_piece11.location = (1.062, -1.461, 1.116)
ob_piece11.rotation_euler = (2.588, 2.124, 2.199)
ob_piece21.location = (1.312, -1.806, 0.4262)
ob_piece21.rotation_euler = (4.248, 0.0, 3.77)
ob_piece16.location = (0.0, -1.616, 0.8075)
ob_piece16.rotation_euler = (1.107, 0.0, 0.0)
ob_piece27.location = (1.718, -1.248, 0.0)
ob_piece27.rotation_euler = (1.018, 0.5533, 0.9425)
ob_piece37.location = (2.123, -0.6899, -0.4265)
ob_piece37.rotation_euler = (1.107, 0.0, 1.257)
ob_piece12.location = (1.718, 0.5583, 1.116)
ob_piece12.rotation_euler = (2.588, 2.124, 3.456)
ob_piece17.location = (1.537, -0.4993, 0.8074)
ob_piece17.rotation_euler = (1.107, 0.0, 1.257)
ob_piece28.location = (2.123, 0.0, 0.0)
ob_piece28.rotation_euler = (1.018, 5.73, 1.571)
ob_piece22.location = (2.124, 0.6898, 0.4264)
ob_piece22.rotation_euler = (4.248, 0.0, 5.027)
ob_piece18.location = (0.9499, 1.307, 0.8077)
ob_piece18.rotation_euler = (1.107, 0.0, 2.513)
ob_piece13.location = (0.0, 1.806, 1.116)
ob_piece13.rotation_euler = (2.588, 2.124, 4.712)
ob_piece29.location = (1.718, 1.248, 0.0)
ob_piece29.rotation_euler = (1.018, 0.5533, 2.199)
ob_piece19.location = (-0.9493, 1.307, 0.8079)
ob_piece19.rotation_euler = (1.107, 0.0, 3.77)
ob_piece38.location = (1.312, 1.806, -0.4265)
ob_piece38.rotation_euler = (1.107, 0.0, 2.513)
ob_piece30.location = (0.6563, 2.02, 0.0)
ob_piece30.rotation_euler = (1.018, 5.73, 2.827)
ob_piece23.location = (0.0, 2.233, 0.4264)
ob_piece23.rotation_euler = (4.248, 0.0, 0.0)
ob_piece31.location = (-0.6561, 2.02, 0.0)
ob_piece31.rotation_euler = (1.018, 0.5533, 3.456)
ob_piece39.location = (-1.312, 1.807, -0.4265)
ob_piece39.rotation_euler = (1.107, 0.0, 3.77)
ob_piece32.location = (-1.717, 1.249, 0.0)
ob_piece32.rotation_euler = (1.018, 5.73, 4.084)
ob_piece41.location = (0.9495, -1.307, -0.8082)
ob_piece41.rotation_euler = (4.248, 0.0, 3.77)
ob_piece46.location = (0.0, -1.806, -1.116)
ob_piece46.rotation_euler = (2.588, 1.018, 1.571)
ob_piece45.location = (-0.9498, -1.307, -0.8077)
ob_piece45.rotation_euler = (4.248, 0.0, 2.513)
ob_piece42.location = (1.536, 0.4993, -0.8078)
ob_piece42.rotation_euler = (4.248, 0.0, 5.027)
ob_piece44.location = (-1.537, 0.4994, -0.8074)
ob_piece44.rotation_euler = (4.248, 0.0, 1.257)
ob_piece43.location = (0.0, 1.616, -0.8079)
ob_piece43.rotation_euler = (4.248, 0.0, 0.0)
ob_piece49.location = (-1.062, 1.461, -1.116)
ob_piece49.rotation_euler = (2.588, 1.018, 5.341)
ob_piece48.location = (1.062, 1.461, -1.116)
ob_piece48.rotation_euler = (2.588, 1.018, 4.084)
ob_piece47.location = (1.718, -0.558, -1.116)
ob_piece47.rotation_euler = (2.588, 1.018, 2.827)
ob_piece50.location = (-1.718, -0.5583, -1.116)
ob_piece50.rotation_euler = (2.588, 1.018, 0.3142)
ob_piece56.location = (0.0, -1.38, -1.806)
ob_piece56.rotation_euler = (0.0, 0.0, 3.142)
ob_piece55.location = (-0.6563, -0.9032, -1.806)
ob_piece55.rotation_euler = (2.035, 0.0, 5.655)
ob_piece51.location = (0.6559, -0.9029, -1.806)
ob_piece51.rotation_euler = (2.035, 0.0, 0.6283)
ob_piece61.location = (0.0, 0.0, -1.806)
ob_piece61.rotation_euler = (0.0, 3.142, 0.0)
ob_piece57.location = (1.312, -0.4263, -1.806)
ob_piece57.rotation_euler = (0.0, 0.0, 4.398)
ob_piece60.location = (-1.312, -0.4265, -1.806)
ob_piece60.rotation_euler = (0.0, 0.0, 1.885)
ob_piece54.location = (-1.062, 0.3448, -1.806)
ob_piece54.rotation_euler = (2.035, 0.0, 4.398)
ob_piece52.location = (1.062, 0.3451, -1.806)
ob_piece52.rotation_euler = (2.035, 0.0, 1.885)
ob_piece59.location = (-0.8113, 1.116, -1.806)
ob_piece59.rotation_euler = (0.0, 0.0, 0.6283)
ob_piece58.location = (0.8109, 1.116, -1.806)
ob_piece58.rotation_euler = (0.0, 0.0, 5.655)

# ---- collection membership
col_piecesexample.objects.link(ob_vertexpiece)
col_piecesexample.objects.link(ob_edgepiece)
col_piecesexample.objects.link(ob_facepiece)
col_rubikdodecahedron.objects.link(ob_piece53)
col_rubikdodecahedron.objects.link(ob_piece8)
col_rubikdodecahedron.objects.link(ob_piece4)
col_rubikdodecahedron.objects.link(ob_piece9)
col_rubikdodecahedron.objects.link(ob_piece0)
col_rubikdodecahedron.objects.link(ob_piece5)
col_rubikdodecahedron.objects.link(ob_piece1)
col_rubikdodecahedron.objects.link(ob_piece6)
col_rubikdodecahedron.objects.link(ob_piece2)
col_rubikdodecahedron.objects.link(ob_piece7)
col_rubikdodecahedron.objects.link(ob_piece3)
col_rubikdodecahedron.objects.link(ob_piece10)
col_rubikdodecahedron.objects.link(ob_piece14)
col_rubikdodecahedron.objects.link(ob_piece15)
col_rubikdodecahedron.objects.link(ob_piece25)
col_rubikdodecahedron.objects.link(ob_piece24)
col_rubikdodecahedron.objects.link(ob_piece20)
col_rubikdodecahedron.objects.link(ob_piece33)
col_rubikdodecahedron.objects.link(ob_piece34)
col_rubikdodecahedron.objects.link(ob_piece40)
col_rubikdodecahedron.objects.link(ob_piece35)
col_rubikdodecahedron.objects.link(ob_piece36)
col_rubikdodecahedron.objects.link(ob_piece26)
col_rubikdodecahedron.objects.link(ob_piece11)
col_rubikdodecahedron.objects.link(ob_piece21)
col_rubikdodecahedron.objects.link(ob_piece16)
col_rubikdodecahedron.objects.link(ob_piece27)
col_rubikdodecahedron.objects.link(ob_piece37)
col_rubikdodecahedron.objects.link(ob_piece12)
col_rubikdodecahedron.objects.link(ob_piece17)
col_rubikdodecahedron.objects.link(ob_piece28)
col_rubikdodecahedron.objects.link(ob_piece22)
col_rubikdodecahedron.objects.link(ob_piece18)
col_rubikdodecahedron.objects.link(ob_piece13)
col_rubikdodecahedron.objects.link(ob_piece29)
col_rubikdodecahedron.objects.link(ob_piece19)
col_rubikdodecahedron.objects.link(ob_piece38)
col_rubikdodecahedron.objects.link(ob_piece30)
col_rubikdodecahedron.objects.link(ob_piece23)
col_rubikdodecahedron.objects.link(ob_piece31)
col_rubikdodecahedron.objects.link(ob_piece39)
col_rubikdodecahedron.objects.link(ob_piece32)
col_rubikdodecahedron.objects.link(ob_piece41)
col_rubikdodecahedron.objects.link(ob_piece46)
col_rubikdodecahedron.objects.link(ob_piece45)
col_rubikdodecahedron.objects.link(ob_piece42)
col_rubikdodecahedron.objects.link(ob_piece44)
col_rubikdodecahedron.objects.link(ob_piece43)
col_rubikdodecahedron.objects.link(ob_piece49)
col_rubikdodecahedron.objects.link(ob_piece48)
col_rubikdodecahedron.objects.link(ob_piece47)
col_rubikdodecahedron.objects.link(ob_piece50)
col_rubikdodecahedron.objects.link(ob_piece56)
col_rubikdodecahedron.objects.link(ob_piece55)
col_rubikdodecahedron.objects.link(ob_piece51)
col_rubikdodecahedron.objects.link(ob_piece61)
col_rubikdodecahedron.objects.link(ob_piece57)
col_rubikdodecahedron.objects.link(ob_piece60)
col_rubikdodecahedron.objects.link(ob_piece54)
col_rubikdodecahedron.objects.link(ob_piece52)
col_rubikdodecahedron.objects.link(ob_piece59)
col_rubikdodecahedron.objects.link(ob_piece58)

# ---- scene / render settings (as saved in the file)
scene.frame_start = 1; scene.frame_end = 250; scene.frame_set(1)
scene.render.engine = 'BLENDER_EEVEE_NEXT'
scene.cycles.sampling_pattern = 'TABULATED_SOBOL'
scene.view_settings.view_transform = 'Filmic'
bpy.context.view_layer.update()

# ---- added for rendering (the .blend has no active camera and no usable light): camera, sun
cam_auto = bpy.data.cameras.new('AutoCamera')
cam_auto.lens = 50.0
cam_auto.sensor_width = 36.0
cam_auto.clip_end = 1000.0
ob_auto_camera = bpy.data.objects.new('AutoCamera', cam_auto)
scene.collection.objects.link(ob_auto_camera)
ob_auto_camera.location = (14.7465, -21.7852, 11.6272)
ob_auto_camera.rotation_euler = (1.09748, -7.21219e-08, 0.694738)
scene.camera = ob_auto_camera
light_auto_sun = bpy.data.lights.new('AutoSun', 'SUN')
light_auto_sun.energy = 3.0
light_auto_sun.angle = 0.0523599
ob_auto_sun = bpy.data.objects.new('AutoSun', light_auto_sun)
scene.collection.objects.link(ob_auto_sun)
ob_auto_sun.rotation_euler = (0.872665, 0.174533, 0.523599)
bpy.context.view_layer.update()
